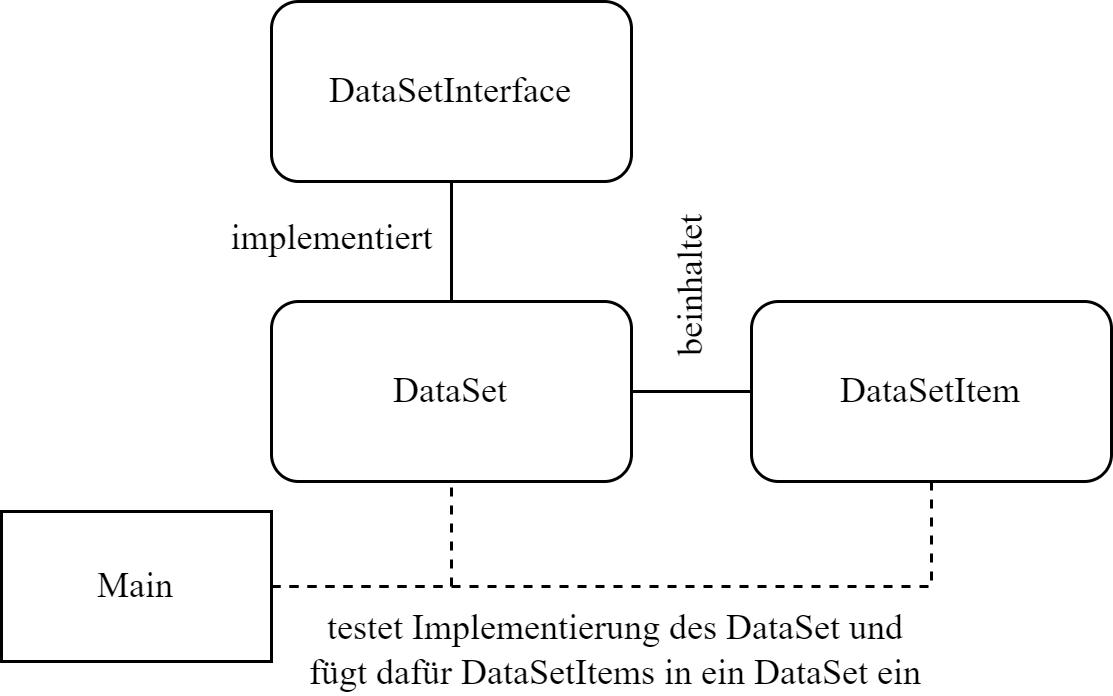

The diagram above was exported from draw.io. Its source (the exported page's mxGraphModel, read from the mxfile embedded in the PNG):
<mxGraphModel dx="1393" dy="789" grid="1" gridSize="10" guides="1" tooltips="1" connect="1" arrows="1" fold="1" page="1" pageScale="1" pageWidth="827" pageHeight="1169" math="0" shadow="0">
  <root>
    <mxCell id="WIyWlLk6GJQsqaUBKTNV-0" />
    <mxCell id="WIyWlLk6GJQsqaUBKTNV-1" parent="WIyWlLk6GJQsqaUBKTNV-0" />
    <mxCell id="iOg2qdDRI5VKPWqMP3fC-0" value="DataSetInterface" style="rounded=1;whiteSpace=wrap;html=1;fontFamily=Times New Roman;" parent="WIyWlLk6GJQsqaUBKTNV-1" vertex="1">
      <mxGeometry x="200" y="140" width="120" height="60" as="geometry" />
    </mxCell>
    <mxCell id="iOg2qdDRI5VKPWqMP3fC-1" value="DataSet" style="rounded=1;whiteSpace=wrap;html=1;fontFamily=Times New Roman;" parent="WIyWlLk6GJQsqaUBKTNV-1" vertex="1">
      <mxGeometry x="200" y="240" width="120" height="60" as="geometry" />
    </mxCell>
    <mxCell id="iOg2qdDRI5VKPWqMP3fC-8" style="edgeStyle=orthogonalEdgeStyle;rounded=0;orthogonalLoop=1;jettySize=auto;html=1;exitX=0.5;exitY=1;exitDx=0;exitDy=0;entryX=1;entryY=0.5;entryDx=0;entryDy=0;dashed=1;fontFamily=Times New Roman;endArrow=none;endFill=0;" parent="WIyWlLk6GJQsqaUBKTNV-1" source="iOg2qdDRI5VKPWqMP3fC-2" target="iOg2qdDRI5VKPWqMP3fC-5" edge="1">
      <mxGeometry relative="1" as="geometry" />
    </mxCell>
    <mxCell id="iOg2qdDRI5VKPWqMP3fC-2" value="DataSetItem" style="rounded=1;whiteSpace=wrap;html=1;fontFamily=Times New Roman;" parent="WIyWlLk6GJQsqaUBKTNV-1" vertex="1">
      <mxGeometry x="360" y="240" width="120" height="60" as="geometry" />
    </mxCell>
    <mxCell id="iOg2qdDRI5VKPWqMP3fC-3" value="" style="endArrow=none;html=1;rounded=0;fontFamily=Times New Roman;entryX=0.5;entryY=1;entryDx=0;entryDy=0;exitX=0.5;exitY=0;exitDx=0;exitDy=0;endFill=0;" parent="WIyWlLk6GJQsqaUBKTNV-1" source="iOg2qdDRI5VKPWqMP3fC-1" target="iOg2qdDRI5VKPWqMP3fC-0" edge="1">
      <mxGeometry width="50" height="50" relative="1" as="geometry">
        <mxPoint x="410" y="340" as="sourcePoint" />
        <mxPoint x="460" y="290" as="targetPoint" />
      </mxGeometry>
    </mxCell>
    <mxCell id="iOg2qdDRI5VKPWqMP3fC-4" value="" style="endArrow=none;html=1;rounded=0;fontFamily=Times New Roman;entryX=1;entryY=0.5;entryDx=0;entryDy=0;" parent="WIyWlLk6GJQsqaUBKTNV-1" source="iOg2qdDRI5VKPWqMP3fC-2" target="iOg2qdDRI5VKPWqMP3fC-1" edge="1">
      <mxGeometry width="50" height="50" relative="1" as="geometry">
        <mxPoint x="410" y="340" as="sourcePoint" />
        <mxPoint x="460" y="290" as="targetPoint" />
      </mxGeometry>
    </mxCell>
    <mxCell id="iOg2qdDRI5VKPWqMP3fC-6" style="edgeStyle=orthogonalEdgeStyle;rounded=0;orthogonalLoop=1;jettySize=auto;html=1;exitX=1;exitY=0.5;exitDx=0;exitDy=0;entryX=0.5;entryY=1;entryDx=0;entryDy=0;fontFamily=Times New Roman;endArrow=none;endFill=0;dashed=1;" parent="WIyWlLk6GJQsqaUBKTNV-1" source="iOg2qdDRI5VKPWqMP3fC-5" target="iOg2qdDRI5VKPWqMP3fC-1" edge="1">
      <mxGeometry relative="1" as="geometry" />
    </mxCell>
    <mxCell id="iOg2qdDRI5VKPWqMP3fC-5" value="Main" style="rounded=0;whiteSpace=wrap;html=1;fontFamily=Times New Roman;" parent="WIyWlLk6GJQsqaUBKTNV-1" vertex="1">
      <mxGeometry x="110" y="310" width="90" height="50" as="geometry" />
    </mxCell>
    <mxCell id="iOg2qdDRI5VKPWqMP3fC-9" value="implementiert" style="text;html=1;strokeColor=none;fillColor=none;align=center;verticalAlign=middle;whiteSpace=wrap;rounded=0;fontFamily=Times New Roman;" parent="WIyWlLk6GJQsqaUBKTNV-1" vertex="1">
      <mxGeometry x="181" y="204" width="79" height="30" as="geometry" />
    </mxCell>
    <mxCell id="iOg2qdDRI5VKPWqMP3fC-10" value="beinhaltet" style="text;html=1;strokeColor=none;fillColor=none;align=center;verticalAlign=middle;whiteSpace=wrap;rounded=0;fontFamily=Times New Roman;rotation=270;" parent="WIyWlLk6GJQsqaUBKTNV-1" vertex="1">
      <mxGeometry x="310" y="220" width="60" height="30" as="geometry" />
    </mxCell>
    <mxCell id="iOg2qdDRI5VKPWqMP3fC-12" value="testet Implementierung des DataSet und fügt dafür DataSetItems in ein DataSet ein" style="text;html=1;strokeColor=none;fillColor=none;align=center;verticalAlign=middle;whiteSpace=wrap;rounded=0;fontFamily=Times New Roman;" parent="WIyWlLk6GJQsqaUBKTNV-1" vertex="1">
      <mxGeometry x="210" y="341" width="209.5" height="30" as="geometry" />
    </mxCell>
  </root>
</mxGraphModel>